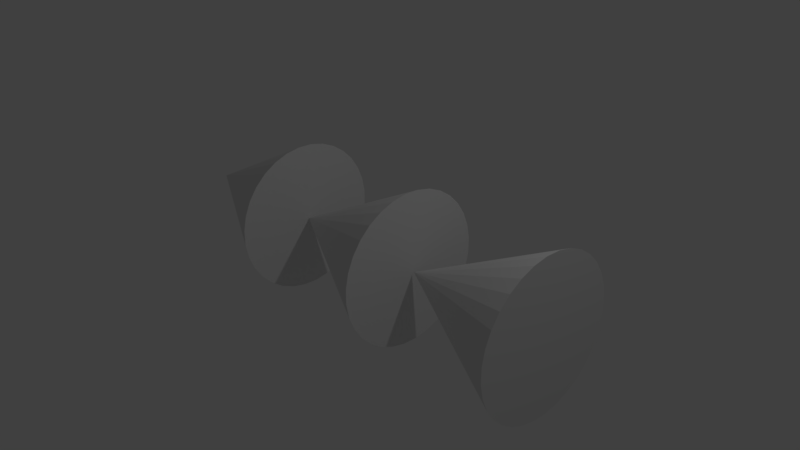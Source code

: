 # Source: forward.blend  (saved by Blender 2.78.0; exported with 4.5.12 LTS)
import bpy
from mathutils import Matrix  # noqa: F401  (used for matrix-valued properties, if any)

bpy.ops.wm.read_factory_settings(use_empty=True)
scene = bpy.context.scene
scene.name = 'Scene'

# ---- collections
col_collection_1 = bpy.data.collections.new('Collection 1'); scene.collection.children.link(col_collection_1)

# ---- world
world_world = bpy.data.worlds.new('World'); scene.world = world_world
world_world.color = (0.05088, 0.05088, 0.05088)
world_world.use_sun_shadow = False
world_world.sun_shadow_jitter_overblur = 0.0
world_world.cycles.sampling_method = 'MANUAL'

# ---- cameras
cam_camera = bpy.data.cameras.new('Camera')
cam_camera.clip_end = 100.0
cam_camera.lens = 35.0
cam_camera.sensor_width = 32.0
cam_camera.sensor_height = 18.0
cam_camera.ortho_scale = 7.314
cam_camera.dof.focus_distance = 0.0
cam_camera.dof.aperture_fstop = 128.0

# ---- lights
light_lamp = bpy.data.lights.new('Lamp', 'POINT')
light_lamp.transmission_factor = 0.0
light_lamp.cutoff_distance = 30.0
light_lamp.energy = 100.0
light_lamp.shadow_buffer_clip_start = 1.001
light_lamp.shadow_soft_size = 0.1
light_lamp.shadow_maximum_resolution = 0.006
light_lamp.use_absolute_resolution = True

# ---- meshes
me_cone_004 = bpy.data.meshes.new('Cone.004')
me_cone_004.from_pydata([(0.0, 1.0, -1.0), (0.1951, 0.9808, -1.0), (0.3827, 0.9239, -1.0), (0.5556, 0.8315, -1.0), (0.7071, 0.7071, -1.0), (0.8315, 0.5556, -1.0), (0.9239, 0.3827, -1.0), (0.9808, 0.1951, -1.0), (1.0, 7.55e-08, -1.0), (0.0, 0.0, 1.0), (0.9808, -0.1951, -1.0), (0.9239, -0.3827, -1.0), (0.8315, -0.5556, -1.0), (0.7071, -0.7071, -1.0), (0.5556, -0.8315, -1.0), (0.3827, -0.9239, -1.0), (0.1951, -0.9808, -1.0), (-3.258e-07, -1.0, -1.0), (-0.1951, -0.9808, -1.0), (-0.3827, -0.9239, -1.0), (-0.5556, -0.8315, -1.0), (-0.7071, -0.7071, -1.0), (-0.8315, -0.5556, -1.0), (-0.9239, -0.3827, -1.0), (-0.9808, -0.1951, -1.0), (-1.0, 9.656e-07, -1.0), (-0.9808, 0.1951, -1.0), (-0.9239, 0.3827, -1.0), (-0.8315, 0.5556, -1.0), (-0.7071, 0.7071, -1.0), (-0.5556, 0.8315, -1.0), (-0.3827, 0.9239, -1.0), (-0.1951, 0.9808, -1.0), (-0.0394, 1.023, -2.982), (0.1557, 1.004, -2.982), (0.3433, 0.9466, -2.982), (0.5162, 0.8542, -2.982), (0.6677, 0.7299, -2.982), (0.7921, 0.5783, -2.982), (0.8845, 0.4054, -2.982), (0.9414, 0.2178, -2.982), (0.9606, 0.02275, -2.982), (-0.0394, 0.02275, -0.9824), (0.9414, -0.1723, -2.982), (0.8845, -0.3599, -2.982), (0.7921, -0.5328, -2.982), (0.6677, -0.6844, -2.982), (0.5162, -0.8087, -2.982), (0.3433, -0.9011, -2.982), (0.1557, -0.958, -2.982), (-0.0394, -0.9772, -2.982), (-0.2345, -0.958, -2.982), (-0.4221, -0.9011, -2.982), (-0.595, -0.8087, -2.982), (-0.7465, -0.6844, -2.982), (-0.8709, -0.5328, -2.982), (-0.9633, -0.3599, -2.982), (-1.02, -0.1723, -2.982), (-1.039, 0.02275, -2.982), (-1.02, 0.2178, -2.982), (-0.9633, 0.4054, -2.982), (-0.8709, 0.5783, -2.982), (-0.7465, 0.7299, -2.982), (-0.595, 0.8542, -2.982), (-0.4221, 0.9466, -2.982), (-0.2345, 1.004, -2.982), (-0.07962, 1.046, -5.006), (0.1155, 1.027, -5.006), (0.3031, 0.9699, -5.006), (0.476, 0.8774, -5.006), (0.6275, 0.7531, -5.006), (0.7519, 0.6015, -5.006), (0.8443, 0.4287, -5.006), (0.9012, 0.2411, -5.006), (0.9204, 0.04598, -5.006), (-0.07962, 0.04598, -3.006), (0.9012, -0.1491, -5.006), (0.8443, -0.3367, -5.006), (0.7519, -0.5096, -5.006), (0.6275, -0.6611, -5.006), (0.476, -0.7855, -5.006), (0.3031, -0.8779, -5.006), (0.1155, -0.9348, -5.006), (-0.07962, -0.954, -5.006), (-0.2747, -0.9348, -5.006), (-0.4623, -0.8779, -5.006), (-0.6352, -0.7855, -5.006), (-0.7867, -0.6611, -5.006), (-0.9111, -0.5096, -5.006), (-1.003, -0.3367, -5.006), (-1.06, -0.1491, -5.006), (-1.08, 0.04598, -5.006), (-1.06, 0.2411, -5.006), (-1.003, 0.4287, -5.006), (-0.9111, 0.6015, -5.006), (-0.7867, 0.7531, -5.006), (-0.6352, 0.8774, -5.006), (-0.4623, 0.9699, -5.006), (-0.2747, 1.027, -5.006)], [], [(0, 9, 1), (1, 9, 2), (2, 9, 3), (3, 9, 4), (4, 9, 5), (5, 9, 6), (6, 9, 7), (7, 9, 8), (8, 9, 10), (10, 9, 11), (11, 9, 12), (12, 9, 13), (13, 9, 14), (14, 9, 15), (15, 9, 16), (16, 9, 17), (17, 9, 18), (18, 9, 19), (19, 9, 20), (20, 9, 21), (21, 9, 22), (22, 9, 23), (23, 9, 24), (24, 9, 25), (25, 9, 26), (26, 9, 27), (27, 9, 28), (28, 9, 29), (29, 9, 30), (30, 9, 31), (31, 9, 32), (32, 9, 0), (0, 1, 2, 3, 4, 5, 6, 7, 8, 10, 11, 12, 13, 14, 15, 16, 17, 18, 19, 20, 21, 22, 23, 24, 25, 26, 27, 28, 29, 30, 31, 32), (33, 42, 34), (34, 42, 35), (35, 42, 36), (36, 42, 37), (37, 42, 38), (38, 42, 39), (39, 42, 40), (40, 42, 41), (41, 42, 43), (43, 42, 44), (44, 42, 45), (45, 42, 46), (46, 42, 47), (47, 42, 48), (48, 42, 49), (49, 42, 50), (50, 42, 51), (51, 42, 52), (52, 42, 53), (53, 42, 54), (54, 42, 55), (55, 42, 56), (56, 42, 57), (57, 42, 58), (58, 42, 59), (59, 42, 60), (60, 42, 61), (61, 42, 62), (62, 42, 63), (63, 42, 64), (64, 42, 65), (65, 42, 33), (33, 34, 35, 36, 37, 38, 39, 40, 41, 43, 44, 45, 46, 47, 48, 49, 50, 51, 52, 53, 54, 55, 56, 57, 58, 59, 60, 61, 62, 63, 64, 65), (66, 75, 67), (67, 75, 68), (68, 75, 69), (69, 75, 70), (70, 75, 71), (71, 75, 72), (72, 75, 73), (73, 75, 74), (74, 75, 76), (76, 75, 77), (77, 75, 78), (78, 75, 79), (79, 75, 80), (80, 75, 81), (81, 75, 82), (82, 75, 83), (83, 75, 84), (84, 75, 85), (85, 75, 86), (86, 75, 87), (87, 75, 88), (88, 75, 89), (89, 75, 90), (90, 75, 91), (91, 75, 92), (92, 75, 93), (93, 75, 94), (94, 75, 95), (95, 75, 96), (96, 75, 97), (97, 75, 98), (98, 75, 66), (66, 67, 68, 69, 70, 71, 72, 73, 74, 76, 77, 78, 79, 80, 81, 82, 83, 84, 85, 86, 87, 88, 89, 90, 91, 92, 93, 94, 95, 96, 97, 98)])
me_cone_004.use_remesh_preserve_volume = False
me_cone_004.use_remesh_preserve_attributes = False
me_cone_004.use_mirror_vertex_groups = False
me_cone_004.update()

# ---- objects
ob_cone = bpy.data.objects.new('Cone', me_cone_004)
ob_lamp = bpy.data.objects.new('Lamp', light_lamp)
ob_camera = bpy.data.objects.new('Camera', cam_camera)

# ---- transforms, parenting, visibility, modifiers, constraints
ob_cone.location = (-2.016, -0.1762, 0.2202)
ob_cone.rotation_euler = (1.807, -1.49, -1.819)
ob_cone.lineart.crease_threshold = 0.0
ob_lamp.location = (4.076, 1.005, 5.904)
ob_lamp.rotation_euler = (0.6503, 0.05522, 1.866)
ob_lamp.lock_rotations_4d = False
ob_lamp.empty_display_type = 'ARROWS'
ob_lamp.color = (0.0, 0.0, 0.0, 0.0)
ob_lamp.lineart.crease_threshold = 0.0
ob_camera.location = (7.481, -6.508, 5.344)
ob_camera.rotation_euler = (1.109, 0.0, 0.8149)
ob_camera.lock_rotations_4d = False
ob_camera.empty_display_type = 'ARROWS'
ob_camera.color = (0.0, 0.0, 0.0, 0.0)
ob_camera.display_type = 'WIRE'
ob_camera.lineart.crease_threshold = 0.0

# ---- collection membership
col_collection_1.objects.link(ob_cone)
col_collection_1.objects.link(ob_lamp)
col_collection_1.objects.link(ob_camera)

# ---- scene / render settings (as saved in the file)
scene.camera = ob_camera
scene.frame_start = 1; scene.frame_end = 250; scene.frame_set(1)
scene.render.engine = 'BLENDER_EEVEE_NEXT'
scene.render.resolution_percentage = 50
scene.render.dither_intensity = 0.0
scene.cycles.use_denoising = False
scene.cycles.samples = 128
scene.cycles.sampling_pattern = 'TABULATED_SOBOL'
scene.cycles.light_sampling_threshold = 0.0
scene.cycles.use_adaptive_sampling = False
scene.cycles.use_light_tree = False
scene.cycles.blur_glossy = 0.0
scene.cycles.sample_clamp_indirect = 0.0
scene.view_settings.view_transform = 'Standard'
bpy.context.view_layer.update()

